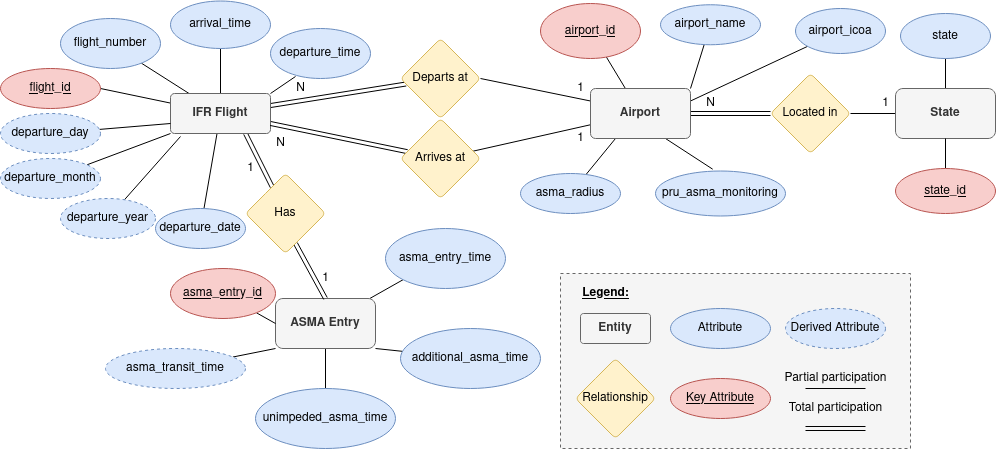

The diagram above was exported from draw.io. Its source (the exported page's mxGraphModel, read from the mxfile embedded in the PNG):
<mxGraphModel dx="1422" dy="820" grid="1" gridSize="10" guides="1" tooltips="1" connect="1" arrows="1" fold="1" page="1" pageScale="1" pageWidth="850" pageHeight="1100" math="0" shadow="0">
  <root>
    <mxCell id="0" />
    <mxCell id="1" parent="0" />
    <mxCell id="xmZWOcubZfrpmWt64w7c-89" value="" style="rounded=0;whiteSpace=wrap;html=1;fillColor=#f5f5f5;fontColor=#333333;strokeColor=#666666;dashed=1;" vertex="1" parent="1">
      <mxGeometry x="770" y="475" width="350" height="175" as="geometry" />
    </mxCell>
    <mxCell id="xmZWOcubZfrpmWt64w7c-7" value="" style="rounded=0;orthogonalLoop=1;jettySize=auto;html=1;endArrow=none;endFill=0;entryX=1;entryY=0.5;entryDx=0;entryDy=0;" edge="1" parent="1" source="xmZWOcubZfrpmWt64w7c-1" target="xmZWOcubZfrpmWt64w7c-26">
      <mxGeometry relative="1" as="geometry">
        <mxPoint x="340" y="320" as="targetPoint" />
      </mxGeometry>
    </mxCell>
    <mxCell id="xmZWOcubZfrpmWt64w7c-10" value="" style="rounded=0;orthogonalLoop=1;jettySize=auto;html=1;endArrow=none;endFill=0;" edge="1" parent="1" source="xmZWOcubZfrpmWt64w7c-1" target="xmZWOcubZfrpmWt64w7c-9">
      <mxGeometry relative="1" as="geometry" />
    </mxCell>
    <mxCell id="xmZWOcubZfrpmWt64w7c-15" style="rounded=0;orthogonalLoop=1;jettySize=auto;html=1;exitX=0.5;exitY=0;exitDx=0;exitDy=0;endArrow=none;endFill=0;" edge="1" parent="1" source="xmZWOcubZfrpmWt64w7c-1" target="xmZWOcubZfrpmWt64w7c-16">
      <mxGeometry relative="1" as="geometry">
        <mxPoint x="490" y="210" as="targetPoint" />
      </mxGeometry>
    </mxCell>
    <mxCell id="xmZWOcubZfrpmWt64w7c-17" style="rounded=0;orthogonalLoop=1;jettySize=auto;html=1;exitX=1;exitY=0;exitDx=0;exitDy=0;endArrow=none;endFill=0;entryX=0.25;entryY=0.96;entryDx=0;entryDy=0;entryPerimeter=0;" edge="1" parent="1" source="xmZWOcubZfrpmWt64w7c-1" target="xmZWOcubZfrpmWt64w7c-12">
      <mxGeometry relative="1" as="geometry">
        <mxPoint x="580" y="260" as="targetPoint" />
      </mxGeometry>
    </mxCell>
    <mxCell id="xmZWOcubZfrpmWt64w7c-21" value="" style="rounded=0;orthogonalLoop=1;jettySize=auto;html=1;endArrow=none;endFill=0;" edge="1" parent="1" source="xmZWOcubZfrpmWt64w7c-1" target="xmZWOcubZfrpmWt64w7c-20">
      <mxGeometry relative="1" as="geometry" />
    </mxCell>
    <mxCell id="xmZWOcubZfrpmWt64w7c-32" value="" style="edgeStyle=none;rounded=0;orthogonalLoop=1;jettySize=auto;html=1;endArrow=none;endFill=0;shape=link;" edge="1" parent="1" source="xmZWOcubZfrpmWt64w7c-1" target="xmZWOcubZfrpmWt64w7c-31">
      <mxGeometry relative="1" as="geometry" />
    </mxCell>
    <mxCell id="xmZWOcubZfrpmWt64w7c-52" style="edgeStyle=none;rounded=0;orthogonalLoop=1;jettySize=auto;html=1;exitX=0.75;exitY=1;exitDx=0;exitDy=0;endArrow=none;endFill=0;shape=link;" edge="1" parent="1" source="xmZWOcubZfrpmWt64w7c-1" target="xmZWOcubZfrpmWt64w7c-55">
      <mxGeometry relative="1" as="geometry">
        <mxPoint x="490" y="400" as="targetPoint" />
      </mxGeometry>
    </mxCell>
    <mxCell id="xmZWOcubZfrpmWt64w7c-1" value="&lt;div&gt;&lt;b&gt;IFR Flight&lt;/b&gt;&lt;/div&gt;" style="rounded=1;arcSize=10;whiteSpace=wrap;html=1;align=center;fillColor=#f5f5f5;fontColor=#333333;strokeColor=#666666;" vertex="1" parent="1">
      <mxGeometry x="380" y="295" width="100" height="40" as="geometry" />
    </mxCell>
    <mxCell id="xmZWOcubZfrpmWt64w7c-9" value="flight_number" style="ellipse;whiteSpace=wrap;html=1;rounded=1;arcSize=10;fillColor=#dae8fc;strokeColor=#6c8ebf;" vertex="1" parent="1">
      <mxGeometry x="270" y="220" width="100" height="50" as="geometry" />
    </mxCell>
    <mxCell id="xmZWOcubZfrpmWt64w7c-12" value="departure_time" style="ellipse;whiteSpace=wrap;html=1;rounded=1;arcSize=10;fillColor=#dae8fc;strokeColor=#6c8ebf;" vertex="1" parent="1">
      <mxGeometry x="480" y="230" width="100" height="50" as="geometry" />
    </mxCell>
    <mxCell id="xmZWOcubZfrpmWt64w7c-16" value="arrival_time" style="ellipse;whiteSpace=wrap;html=1;align=center;fillColor=#dae8fc;strokeColor=#6c8ebf;" vertex="1" parent="1">
      <mxGeometry x="380" y="202.5" width="100" height="47.5" as="geometry" />
    </mxCell>
    <mxCell id="xmZWOcubZfrpmWt64w7c-24" value="" style="rounded=0;orthogonalLoop=1;jettySize=auto;html=1;endArrow=none;endFill=0;exitX=0;exitY=1;exitDx=0;exitDy=0;" edge="1" parent="1" source="xmZWOcubZfrpmWt64w7c-1" target="xmZWOcubZfrpmWt64w7c-23">
      <mxGeometry relative="1" as="geometry" />
    </mxCell>
    <mxCell id="xmZWOcubZfrpmWt64w7c-27" style="rounded=0;orthogonalLoop=1;jettySize=auto;html=1;exitX=0;exitY=0.75;exitDx=0;exitDy=0;endArrow=none;endFill=0;" edge="1" parent="1" source="xmZWOcubZfrpmWt64w7c-1" target="xmZWOcubZfrpmWt64w7c-28">
      <mxGeometry relative="1" as="geometry">
        <mxPoint x="640" y="270" as="targetPoint" />
      </mxGeometry>
    </mxCell>
    <mxCell id="xmZWOcubZfrpmWt64w7c-30" style="rounded=0;orthogonalLoop=1;jettySize=auto;html=1;exitX=0.1;exitY=1.075;exitDx=0;exitDy=0;endArrow=none;endFill=0;exitPerimeter=0;" edge="1" parent="1" source="xmZWOcubZfrpmWt64w7c-1" target="xmZWOcubZfrpmWt64w7c-29">
      <mxGeometry relative="1" as="geometry" />
    </mxCell>
    <mxCell id="xmZWOcubZfrpmWt64w7c-20" value="departure_date" style="ellipse;whiteSpace=wrap;html=1;rounded=1;arcSize=10;fillColor=#dae8fc;strokeColor=#6c8ebf;" vertex="1" parent="1">
      <mxGeometry x="365" y="410" width="90" height="40" as="geometry" />
    </mxCell>
    <mxCell id="xmZWOcubZfrpmWt64w7c-23" value="departure_month" style="ellipse;whiteSpace=wrap;html=1;rounded=1;arcSize=10;fillColor=#dae8fc;strokeColor=#6c8ebf;dashed=1;" vertex="1" parent="1">
      <mxGeometry x="210" y="360" width="100" height="40" as="geometry" />
    </mxCell>
    <mxCell id="xmZWOcubZfrpmWt64w7c-26" value="flight_id" style="ellipse;whiteSpace=wrap;html=1;align=center;fontStyle=4;fillColor=#f8cecc;strokeColor=#b85450;" vertex="1" parent="1">
      <mxGeometry x="210" y="270" width="100" height="40" as="geometry" />
    </mxCell>
    <mxCell id="xmZWOcubZfrpmWt64w7c-28" value="departure_day" style="ellipse;whiteSpace=wrap;html=1;align=center;fillColor=#dae8fc;strokeColor=#6c8ebf;dashed=1;" vertex="1" parent="1">
      <mxGeometry x="210" y="315" width="100" height="40" as="geometry" />
    </mxCell>
    <mxCell id="xmZWOcubZfrpmWt64w7c-29" value="departure_year" style="ellipse;whiteSpace=wrap;html=1;rounded=1;arcSize=10;fillColor=#dae8fc;strokeColor=#6c8ebf;dashed=1;" vertex="1" parent="1">
      <mxGeometry x="270" y="400" width="95" height="40" as="geometry" />
    </mxCell>
    <mxCell id="xmZWOcubZfrpmWt64w7c-38" style="edgeStyle=none;rounded=0;orthogonalLoop=1;jettySize=auto;html=1;exitX=1;exitY=0.5;exitDx=0;exitDy=0;entryX=0;entryY=0.25;entryDx=0;entryDy=0;endArrow=none;endFill=0;" edge="1" parent="1" source="xmZWOcubZfrpmWt64w7c-31" target="xmZWOcubZfrpmWt64w7c-36">
      <mxGeometry relative="1" as="geometry" />
    </mxCell>
    <mxCell id="xmZWOcubZfrpmWt64w7c-31" value="Departs at" style="rhombus;whiteSpace=wrap;html=1;fillColor=#fff2cc;strokeColor=#d6b656;rounded=1;arcSize=10;" vertex="1" parent="1">
      <mxGeometry x="610" y="240" width="80" height="80" as="geometry" />
    </mxCell>
    <mxCell id="xmZWOcubZfrpmWt64w7c-34" style="edgeStyle=none;rounded=0;orthogonalLoop=1;jettySize=auto;html=1;entryX=1;entryY=0.75;entryDx=0;entryDy=0;endArrow=none;endFill=0;shape=link;" edge="1" parent="1" source="xmZWOcubZfrpmWt64w7c-33" target="xmZWOcubZfrpmWt64w7c-1">
      <mxGeometry relative="1" as="geometry" />
    </mxCell>
    <mxCell id="xmZWOcubZfrpmWt64w7c-37" value="" style="edgeStyle=none;rounded=0;orthogonalLoop=1;jettySize=auto;html=1;endArrow=none;endFill=0;" edge="1" parent="1" source="xmZWOcubZfrpmWt64w7c-33" target="xmZWOcubZfrpmWt64w7c-36">
      <mxGeometry relative="1" as="geometry" />
    </mxCell>
    <mxCell id="xmZWOcubZfrpmWt64w7c-33" value="Arrives at" style="rhombus;whiteSpace=wrap;html=1;fillColor=#fff2cc;strokeColor=#d6b656;rounded=1;arcSize=10;" vertex="1" parent="1">
      <mxGeometry x="610" y="320" width="80" height="80" as="geometry" />
    </mxCell>
    <mxCell id="xmZWOcubZfrpmWt64w7c-41" value="" style="edgeStyle=none;rounded=0;orthogonalLoop=1;jettySize=auto;html=1;endArrow=none;endFill=0;" edge="1" parent="1" source="xmZWOcubZfrpmWt64w7c-36" target="xmZWOcubZfrpmWt64w7c-40">
      <mxGeometry relative="1" as="geometry" />
    </mxCell>
    <mxCell id="xmZWOcubZfrpmWt64w7c-42" style="edgeStyle=none;rounded=0;orthogonalLoop=1;jettySize=auto;html=1;exitX=1;exitY=0;exitDx=0;exitDy=0;endArrow=none;endFill=0;" edge="1" parent="1" source="xmZWOcubZfrpmWt64w7c-36" target="xmZWOcubZfrpmWt64w7c-43">
      <mxGeometry relative="1" as="geometry">
        <mxPoint x="970" y="250" as="targetPoint" />
      </mxGeometry>
    </mxCell>
    <mxCell id="xmZWOcubZfrpmWt64w7c-45" value="" style="edgeStyle=none;rounded=0;orthogonalLoop=1;jettySize=auto;html=1;endArrow=none;endFill=0;exitX=1;exitY=0.25;exitDx=0;exitDy=0;" edge="1" parent="1" source="xmZWOcubZfrpmWt64w7c-36" target="xmZWOcubZfrpmWt64w7c-44">
      <mxGeometry relative="1" as="geometry" />
    </mxCell>
    <mxCell id="xmZWOcubZfrpmWt64w7c-47" style="edgeStyle=none;rounded=0;orthogonalLoop=1;jettySize=auto;html=1;exitX=0.25;exitY=1;exitDx=0;exitDy=0;endArrow=none;endFill=0;" edge="1" parent="1" source="xmZWOcubZfrpmWt64w7c-36" target="xmZWOcubZfrpmWt64w7c-48">
      <mxGeometry relative="1" as="geometry">
        <mxPoint x="940" y="370" as="targetPoint" />
      </mxGeometry>
    </mxCell>
    <mxCell id="xmZWOcubZfrpmWt64w7c-50" value="" style="edgeStyle=none;rounded=0;orthogonalLoop=1;jettySize=auto;html=1;endArrow=none;endFill=0;exitX=1;exitY=0.5;exitDx=0;exitDy=0;entryX=0;entryY=0.5;entryDx=0;entryDy=0;shape=link;" edge="1" parent="1" source="xmZWOcubZfrpmWt64w7c-36" target="xmZWOcubZfrpmWt64w7c-103">
      <mxGeometry relative="1" as="geometry" />
    </mxCell>
    <mxCell id="xmZWOcubZfrpmWt64w7c-74" style="edgeStyle=none;rounded=0;orthogonalLoop=1;jettySize=auto;html=1;exitX=0.75;exitY=1;exitDx=0;exitDy=0;endArrow=none;endFill=0;entryX=0.44;entryY=-0.04;entryDx=0;entryDy=0;entryPerimeter=0;" edge="1" parent="1" source="xmZWOcubZfrpmWt64w7c-36" target="xmZWOcubZfrpmWt64w7c-75">
      <mxGeometry relative="1" as="geometry">
        <mxPoint x="880" y="390" as="targetPoint" />
      </mxGeometry>
    </mxCell>
    <mxCell id="xmZWOcubZfrpmWt64w7c-36" value="&lt;b&gt;Airport&lt;/b&gt;" style="whiteSpace=wrap;html=1;fillColor=#f5f5f5;strokeColor=#666666;fontColor=#333333;rounded=1;arcSize=10;" vertex="1" parent="1">
      <mxGeometry x="800" y="290" width="100" height="50" as="geometry" />
    </mxCell>
    <mxCell id="xmZWOcubZfrpmWt64w7c-40" value="&lt;u&gt;airport_id&lt;/u&gt;" style="ellipse;whiteSpace=wrap;html=1;fillColor=#f8cecc;strokeColor=#b85450;rounded=1;arcSize=10;" vertex="1" parent="1">
      <mxGeometry x="750" y="205" width="100" height="55" as="geometry" />
    </mxCell>
    <mxCell id="xmZWOcubZfrpmWt64w7c-43" value="airport_name" style="ellipse;whiteSpace=wrap;html=1;align=center;fillColor=#dae8fc;strokeColor=#6c8ebf;" vertex="1" parent="1">
      <mxGeometry x="870" y="206.25" width="100" height="40" as="geometry" />
    </mxCell>
    <mxCell id="xmZWOcubZfrpmWt64w7c-44" value="airport_icoa" style="ellipse;whiteSpace=wrap;html=1;fillColor=#dae8fc;strokeColor=#6c8ebf;rounded=1;arcSize=10;" vertex="1" parent="1">
      <mxGeometry x="1005" y="210" width="90" height="45" as="geometry" />
    </mxCell>
    <mxCell id="xmZWOcubZfrpmWt64w7c-48" value="asma_radius" style="ellipse;whiteSpace=wrap;html=1;align=center;fillColor=#dae8fc;strokeColor=#6c8ebf;" vertex="1" parent="1">
      <mxGeometry x="730" y="375" width="100" height="40" as="geometry" />
    </mxCell>
    <mxCell id="xmZWOcubZfrpmWt64w7c-106" value="" style="edgeStyle=none;rounded=0;orthogonalLoop=1;jettySize=auto;html=1;endArrow=none;endFill=0;" edge="1" parent="1" source="xmZWOcubZfrpmWt64w7c-49" target="xmZWOcubZfrpmWt64w7c-104">
      <mxGeometry relative="1" as="geometry" />
    </mxCell>
    <mxCell id="xmZWOcubZfrpmWt64w7c-49" value="state" style="ellipse;whiteSpace=wrap;html=1;fillColor=#dae8fc;strokeColor=#6c8ebf;rounded=1;arcSize=10;" vertex="1" parent="1">
      <mxGeometry x="1110" y="215" width="90" height="45" as="geometry" />
    </mxCell>
    <mxCell id="xmZWOcubZfrpmWt64w7c-58" value="" style="edgeStyle=none;rounded=0;orthogonalLoop=1;jettySize=auto;html=1;endArrow=none;endFill=0;entryX=0;entryY=1;entryDx=0;entryDy=0;" edge="1" parent="1" source="xmZWOcubZfrpmWt64w7c-51" target="xmZWOcubZfrpmWt64w7c-57">
      <mxGeometry relative="1" as="geometry">
        <mxPoint x="655" y="525" as="targetPoint" />
      </mxGeometry>
    </mxCell>
    <mxCell id="xmZWOcubZfrpmWt64w7c-60" value="" style="edgeStyle=none;rounded=0;orthogonalLoop=1;jettySize=auto;html=1;endArrow=none;endFill=0;" edge="1" parent="1" source="xmZWOcubZfrpmWt64w7c-51" target="xmZWOcubZfrpmWt64w7c-59">
      <mxGeometry relative="1" as="geometry" />
    </mxCell>
    <mxCell id="xmZWOcubZfrpmWt64w7c-61" style="edgeStyle=none;rounded=0;orthogonalLoop=1;jettySize=auto;html=1;exitX=1;exitY=1;exitDx=0;exitDy=0;endArrow=none;endFill=0;" edge="1" parent="1" source="xmZWOcubZfrpmWt64w7c-51" target="xmZWOcubZfrpmWt64w7c-62">
      <mxGeometry relative="1" as="geometry">
        <mxPoint x="665" y="610" as="targetPoint" />
      </mxGeometry>
    </mxCell>
    <mxCell id="xmZWOcubZfrpmWt64w7c-66" style="edgeStyle=none;rounded=0;orthogonalLoop=1;jettySize=auto;html=1;exitX=0;exitY=1;exitDx=0;exitDy=0;endArrow=none;endFill=0;" edge="1" parent="1" source="xmZWOcubZfrpmWt64w7c-51" target="xmZWOcubZfrpmWt64w7c-67">
      <mxGeometry relative="1" as="geometry">
        <mxPoint x="425" y="560" as="targetPoint" />
      </mxGeometry>
    </mxCell>
    <mxCell id="xmZWOcubZfrpmWt64w7c-51" value="&lt;b&gt;ASMA Entry&lt;/b&gt;" style="rounded=1;whiteSpace=wrap;html=1;fillColor=#f5f5f5;fontColor=#333333;strokeColor=#666666;" vertex="1" parent="1">
      <mxGeometry x="485" y="500" width="100" height="50" as="geometry" />
    </mxCell>
    <mxCell id="xmZWOcubZfrpmWt64w7c-56" style="edgeStyle=none;rounded=0;orthogonalLoop=1;jettySize=auto;html=1;exitX=0.625;exitY=0.875;exitDx=0;exitDy=0;entryX=0.5;entryY=0;entryDx=0;entryDy=0;endArrow=none;endFill=0;shape=link;exitPerimeter=0;" edge="1" parent="1" source="xmZWOcubZfrpmWt64w7c-55" target="xmZWOcubZfrpmWt64w7c-51">
      <mxGeometry relative="1" as="geometry">
        <mxPoint x="435" y="460" as="sourcePoint" />
      </mxGeometry>
    </mxCell>
    <mxCell id="xmZWOcubZfrpmWt64w7c-55" value="Has" style="rhombus;whiteSpace=wrap;html=1;fillColor=#fff2cc;strokeColor=#d6b656;rounded=1;arcSize=10;" vertex="1" parent="1">
      <mxGeometry x="455" y="375" width="80" height="80" as="geometry" />
    </mxCell>
    <mxCell id="xmZWOcubZfrpmWt64w7c-57" value="asma_entry_time" style="ellipse;whiteSpace=wrap;html=1;fillColor=#dae8fc;strokeColor=#6c8ebf;rounded=1;" vertex="1" parent="1">
      <mxGeometry x="595" y="430" width="120" height="60" as="geometry" />
    </mxCell>
    <mxCell id="xmZWOcubZfrpmWt64w7c-59" value="unimpeded_asma_time" style="ellipse;whiteSpace=wrap;html=1;fillColor=#dae8fc;strokeColor=#6c8ebf;rounded=1;" vertex="1" parent="1">
      <mxGeometry x="465" y="590" width="140" height="60" as="geometry" />
    </mxCell>
    <mxCell id="xmZWOcubZfrpmWt64w7c-62" value="additional_asma_time" style="ellipse;whiteSpace=wrap;html=1;fillColor=#dae8fc;strokeColor=#6c8ebf;" vertex="1" parent="1">
      <mxGeometry x="610" y="530" width="140" height="60" as="geometry" />
    </mxCell>
    <mxCell id="xmZWOcubZfrpmWt64w7c-90" style="edgeStyle=none;rounded=0;orthogonalLoop=1;jettySize=auto;html=1;entryX=0;entryY=0.5;entryDx=0;entryDy=0;endArrow=none;endFill=0;" edge="1" parent="1" source="xmZWOcubZfrpmWt64w7c-64" target="xmZWOcubZfrpmWt64w7c-51">
      <mxGeometry relative="1" as="geometry" />
    </mxCell>
    <mxCell id="xmZWOcubZfrpmWt64w7c-64" value="&lt;u&gt;asma_entry_id&lt;/u&gt;" style="ellipse;whiteSpace=wrap;html=1;fillColor=#f8cecc;strokeColor=#b85450;rounded=1;" vertex="1" parent="1">
      <mxGeometry x="380" y="470" width="105" height="50" as="geometry" />
    </mxCell>
    <mxCell id="xmZWOcubZfrpmWt64w7c-67" value="asma_transit_time" style="ellipse;whiteSpace=wrap;html=1;align=center;dashed=1;fillColor=#dae8fc;strokeColor=#6c8ebf;" vertex="1" parent="1">
      <mxGeometry x="315" y="550" width="140" height="40" as="geometry" />
    </mxCell>
    <mxCell id="xmZWOcubZfrpmWt64w7c-68" value="&lt;div&gt;1&lt;/div&gt;" style="text;html=1;align=center;verticalAlign=middle;resizable=0;points=[];autosize=1;strokeColor=none;fillColor=none;" vertex="1" parent="1">
      <mxGeometry x="450" y="360" width="20" height="20" as="geometry" />
    </mxCell>
    <mxCell id="xmZWOcubZfrpmWt64w7c-69" value="&lt;div&gt;1&lt;/div&gt;" style="text;html=1;align=center;verticalAlign=middle;resizable=0;points=[];autosize=1;strokeColor=none;fillColor=none;" vertex="1" parent="1">
      <mxGeometry x="525" y="470" width="20" height="20" as="geometry" />
    </mxCell>
    <mxCell id="xmZWOcubZfrpmWt64w7c-70" value="1" style="text;html=1;align=center;verticalAlign=middle;resizable=0;points=[];autosize=1;strokeColor=none;fillColor=none;" vertex="1" parent="1">
      <mxGeometry x="780" y="280" width="20" height="20" as="geometry" />
    </mxCell>
    <mxCell id="xmZWOcubZfrpmWt64w7c-71" value="1" style="text;html=1;align=center;verticalAlign=middle;resizable=0;points=[];autosize=1;strokeColor=none;fillColor=none;" vertex="1" parent="1">
      <mxGeometry x="780" y="330" width="20" height="20" as="geometry" />
    </mxCell>
    <mxCell id="xmZWOcubZfrpmWt64w7c-72" value="&lt;div&gt;N&lt;/div&gt;" style="text;html=1;align=center;verticalAlign=middle;resizable=0;points=[];autosize=1;strokeColor=none;fillColor=none;" vertex="1" parent="1">
      <mxGeometry x="500" y="280" width="20" height="20" as="geometry" />
    </mxCell>
    <mxCell id="xmZWOcubZfrpmWt64w7c-73" value="N" style="text;html=1;align=center;verticalAlign=middle;resizable=0;points=[];autosize=1;strokeColor=none;fillColor=none;" vertex="1" parent="1">
      <mxGeometry x="480" y="335" width="20" height="20" as="geometry" />
    </mxCell>
    <mxCell id="xmZWOcubZfrpmWt64w7c-75" value="pru_asma_monitoring" style="ellipse;whiteSpace=wrap;html=1;fillColor=#dae8fc;strokeColor=#6c8ebf;" vertex="1" parent="1">
      <mxGeometry x="865" y="372.5" width="130" height="45" as="geometry" />
    </mxCell>
    <mxCell id="xmZWOcubZfrpmWt64w7c-77" value="&lt;u&gt;&lt;b&gt;Legend:&lt;/b&gt;&lt;/u&gt;" style="text;html=1;align=center;verticalAlign=middle;resizable=0;points=[];autosize=1;strokeColor=none;fillColor=none;" vertex="1" parent="1">
      <mxGeometry x="785" y="485" width="60" height="20" as="geometry" />
    </mxCell>
    <mxCell id="xmZWOcubZfrpmWt64w7c-78" value="&lt;b&gt;Entity&lt;/b&gt;" style="rounded=1;arcSize=10;whiteSpace=wrap;html=1;align=center;fillColor=#f5f5f5;fontColor=#333333;strokeColor=#666666;" vertex="1" parent="1">
      <mxGeometry x="790" y="515" width="70" height="30" as="geometry" />
    </mxCell>
    <mxCell id="xmZWOcubZfrpmWt64w7c-79" value="Relationship" style="rhombus;whiteSpace=wrap;html=1;fillColor=#fff2cc;strokeColor=#d6b656;rounded=1;arcSize=10;" vertex="1" parent="1">
      <mxGeometry x="785" y="560" width="80" height="80" as="geometry" />
    </mxCell>
    <mxCell id="xmZWOcubZfrpmWt64w7c-80" value="Key Attribute" style="ellipse;whiteSpace=wrap;html=1;align=center;fontStyle=4;fillColor=#f8cecc;strokeColor=#b85450;" vertex="1" parent="1">
      <mxGeometry x="880" y="580" width="100" height="40" as="geometry" />
    </mxCell>
    <mxCell id="xmZWOcubZfrpmWt64w7c-85" value="" style="endArrow=none;html=1;rounded=0;shape=link;" edge="1" parent="1">
      <mxGeometry width="50" height="50" relative="1" as="geometry">
        <mxPoint x="1015" y="630" as="sourcePoint" />
        <mxPoint x="1075" y="630" as="targetPoint" />
      </mxGeometry>
    </mxCell>
    <mxCell id="xmZWOcubZfrpmWt64w7c-87" value="&lt;div&gt;Total participation&lt;/div&gt;" style="text;html=1;align=center;verticalAlign=middle;resizable=0;points=[];autosize=1;strokeColor=none;fillColor=none;" vertex="1" parent="1">
      <mxGeometry x="990" y="600" width="110" height="20" as="geometry" />
    </mxCell>
    <mxCell id="xmZWOcubZfrpmWt64w7c-88" value="&lt;div&gt;Partial participation&lt;/div&gt;" style="text;html=1;align=center;verticalAlign=middle;resizable=0;points=[];autosize=1;strokeColor=none;fillColor=none;" vertex="1" parent="1">
      <mxGeometry x="985" y="570" width="120" height="20" as="geometry" />
    </mxCell>
    <mxCell id="xmZWOcubZfrpmWt64w7c-93" value="Derived Attribute" style="ellipse;whiteSpace=wrap;html=1;align=center;dashed=1;fillColor=#dae8fc;strokeColor=#6c8ebf;" vertex="1" parent="1">
      <mxGeometry x="995" y="510" width="100" height="40" as="geometry" />
    </mxCell>
    <mxCell id="xmZWOcubZfrpmWt64w7c-95" value="" style="endArrow=none;html=1;rounded=0;" edge="1" parent="1">
      <mxGeometry width="50" height="50" relative="1" as="geometry">
        <mxPoint x="1015" y="590" as="sourcePoint" />
        <mxPoint x="1075" y="590" as="targetPoint" />
      </mxGeometry>
    </mxCell>
    <mxCell id="xmZWOcubZfrpmWt64w7c-97" style="edgeStyle=none;rounded=0;orthogonalLoop=1;jettySize=auto;html=1;exitX=0.5;exitY=1;exitDx=0;exitDy=0;endArrow=none;endFill=0;" edge="1" parent="1" source="xmZWOcubZfrpmWt64w7c-93" target="xmZWOcubZfrpmWt64w7c-93">
      <mxGeometry relative="1" as="geometry" />
    </mxCell>
    <mxCell id="xmZWOcubZfrpmWt64w7c-100" value="Attribute" style="ellipse;whiteSpace=wrap;html=1;rounded=1;arcSize=10;fillColor=#dae8fc;strokeColor=#6c8ebf;" vertex="1" parent="1">
      <mxGeometry x="880" y="510" width="100" height="40" as="geometry" />
    </mxCell>
    <mxCell id="xmZWOcubZfrpmWt64w7c-105" value="" style="edgeStyle=none;rounded=0;orthogonalLoop=1;jettySize=auto;html=1;endArrow=none;endFill=0;" edge="1" parent="1" source="xmZWOcubZfrpmWt64w7c-103" target="xmZWOcubZfrpmWt64w7c-104">
      <mxGeometry relative="1" as="geometry" />
    </mxCell>
    <mxCell id="xmZWOcubZfrpmWt64w7c-103" value="Located in" style="rhombus;whiteSpace=wrap;html=1;fillColor=#fff2cc;strokeColor=#d6b656;rounded=1;arcSize=10;" vertex="1" parent="1">
      <mxGeometry x="980" y="275" width="80" height="80" as="geometry" />
    </mxCell>
    <mxCell id="xmZWOcubZfrpmWt64w7c-104" value="&lt;b&gt;State&lt;/b&gt;" style="rounded=1;whiteSpace=wrap;html=1;fillColor=#f5f5f5;fontColor=#333333;strokeColor=#666666;" vertex="1" parent="1">
      <mxGeometry x="1105" y="290" width="100" height="50" as="geometry" />
    </mxCell>
    <mxCell id="xmZWOcubZfrpmWt64w7c-108" value="" style="edgeStyle=none;rounded=0;orthogonalLoop=1;jettySize=auto;html=1;endArrow=none;endFill=0;" edge="1" parent="1" source="xmZWOcubZfrpmWt64w7c-107" target="xmZWOcubZfrpmWt64w7c-104">
      <mxGeometry relative="1" as="geometry" />
    </mxCell>
    <mxCell id="xmZWOcubZfrpmWt64w7c-107" value="&lt;u&gt;state_id&lt;/u&gt;" style="ellipse;whiteSpace=wrap;html=1;fillColor=#f8cecc;strokeColor=#b85450;rounded=1;arcSize=10;" vertex="1" parent="1">
      <mxGeometry x="1105" y="370" width="100" height="45" as="geometry" />
    </mxCell>
    <mxCell id="xmZWOcubZfrpmWt64w7c-111" value="&lt;div&gt;N&lt;/div&gt;" style="text;html=1;align=center;verticalAlign=middle;resizable=0;points=[];autosize=1;strokeColor=none;fillColor=none;" vertex="1" parent="1">
      <mxGeometry x="910" y="295" width="20" height="20" as="geometry" />
    </mxCell>
    <mxCell id="xmZWOcubZfrpmWt64w7c-112" value="&lt;div&gt;1&lt;/div&gt;" style="text;html=1;align=center;verticalAlign=middle;resizable=0;points=[];autosize=1;strokeColor=none;fillColor=none;" vertex="1" parent="1">
      <mxGeometry x="1085" y="295" width="20" height="20" as="geometry" />
    </mxCell>
  </root>
</mxGraphModel>